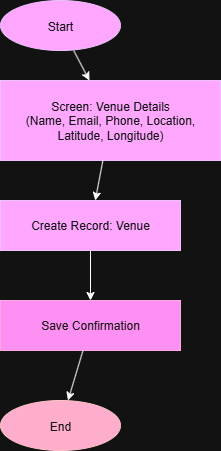

The diagram above was exported from draw.io. Its source (the exported page's mxGraphModel, read from the mxfile embedded in the PNG):
<mxGraphModel dx="1042" dy="527" grid="1" gridSize="10" guides="1" tooltips="1" connect="1" arrows="1" fold="1" page="1" pageScale="1" pageWidth="850" pageHeight="1100" math="0" shadow="0">
  <root>
    <mxCell id="0" />
    <mxCell id="1" parent="0" />
    <mxCell id="2" value="Start" style="shape=ellipse;fillColor=#6a00ff;strokeColor=#3700CC;fontColor=#ffffff;" parent="1" vertex="1">
      <mxGeometry x="200" y="40" width="120" height="50" as="geometry" />
    </mxCell>
    <mxCell id="3" value="Screen: Venue Details&#10;(Name, Email, Phone, Location, Latitude, Longitude)" style="shape=rectangle;fillColor=#6a00ff;strokeColor=#3700CC;whiteSpace=wrap;fontColor=#ffffff;fillStyle=auto;" parent="1" vertex="1">
      <mxGeometry x="200" y="120" width="220" height="80" as="geometry" />
    </mxCell>
    <mxCell id="4" value="Create Record: Venue" style="shape=rectangle;fillColor=#6a00ff;strokeColor=#3700CC;whiteSpace=wrap;fontColor=#ffffff;" parent="1" vertex="1">
      <mxGeometry x="200" y="240" width="180" height="50" as="geometry" />
    </mxCell>
    <mxCell id="5" value="Save Confirmation" style="shape=rectangle;fillColor=#d80073;strokeColor=#A50040;whiteSpace=wrap;fontColor=#ffffff;" parent="1" vertex="1">
      <mxGeometry x="200" y="340" width="180" height="50" as="geometry" />
    </mxCell>
    <mxCell id="6" value="End" style="shape=ellipse;fillColor=#a20025;strokeColor=#6F0000;fontColor=#ffffff;" parent="1" vertex="1">
      <mxGeometry x="200" y="440" width="120" height="50" as="geometry" />
    </mxCell>
    <mxCell id="7" parent="1" source="2" target="3" edge="1">
      <mxGeometry relative="1" as="geometry" />
    </mxCell>
    <mxCell id="8" parent="1" source="3" target="4" edge="1">
      <mxGeometry relative="1" as="geometry" />
    </mxCell>
    <mxCell id="9" parent="1" source="4" target="5" edge="1">
      <mxGeometry relative="1" as="geometry" />
    </mxCell>
    <mxCell id="10" parent="1" source="5" target="6" edge="1">
      <mxGeometry relative="1" as="geometry" />
    </mxCell>
  </root>
</mxGraphModel>